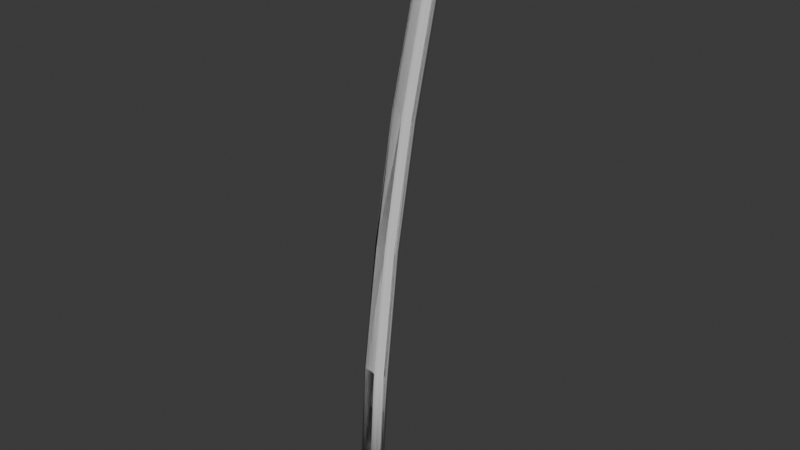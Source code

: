 # Source: katana1.blend  (saved by Blender 4.3.34; exported with 4.5.12 LTS)
import bpy
from mathutils import Matrix  # noqa: F401  (used for matrix-valued properties, if any)

bpy.ops.wm.read_factory_settings(use_empty=True)
scene = bpy.context.scene
scene.name = 'Scene'

# ---- collections
col_katana = bpy.data.collections.new('Katana'); scene.collection.children.link(col_katana)

# ---- world
world_world = bpy.data.worlds.new('World'); scene.world = world_world
world_world.use_nodes = True; world_world.node_tree.nodes.clear()
_N = world_world.node_tree.nodes; _L = world_world.node_tree.links
n0 = _N.new('ShaderNodeOutputWorld'); n0.name = 'World Output'; n0.location = (300, 300)
n1 = _N.new('ShaderNodeBackground'); n1.name = 'Background'; n1.location = (10, 300)
n1.inputs[0].default_value = (0.05088, 0.05088, 0.05088, 1.0)
_L.new(n1.outputs[0], n0.inputs[0])
n0.is_active_output = True
world_world.color = (0.05088, 0.05088, 0.05088)
world_world.sun_shadow_jitter_overblur = 0.0

# ---- meshes
me_plane = bpy.data.meshes.new('Plane')
me_plane.from_pydata([(-0.07761, -0.004644, -3.804e-09), (0.07761, -0.004644, 0.02161), (-0.03321, 0.7327, -2.802e-08), (0.122, 0.7327, 0.02161), (0.05893, 1.544, 4.42e-08), (0.1981, 1.524, 0.02161), (0.1728, 2.301, 1.129e-07), (0.3085, 2.282, 0.02161), (0.3498, 3.165, 1.911e-07), (0.4707, 3.145, 0.02161), (0.01592, -0.004644, 0.02697), (0.06032, 0.7327, 0.02697), (0.1428, 1.532, 0.02697), (0.2546, 2.29, 0.02697), (0.4226, 3.153, 0.02697), (-0.011, 0.7327, 0.01367), (0.07884, 1.541, 0.01367), (0.1922, 2.299, 0.01367), (0.3671, 3.162, 0.01367), (-0.0554, -0.004644, 0.01367), (0.3602, 3.209, 1.975e-07), (0.3775, 3.206, 0.01367), (0.3782, 3.258, 2.018e-07), (0.3942, 3.251, 0.01367), (0.4017, 3.298, 2.05e-07), (0.4153, 3.287, 0.01367), (0.4278, 3.33, 2.089e-07), (0.4412, 3.318, 0.01367), (0.4576, 3.358, 2.116e-07), (0.4699, 3.346, 0.01367), (0.4881, 3.381, 2.131e-07), (0.4994, 3.368, 0.01367), (0.01592, -0.004644, 0.0), (0.518, 3.379, 0.01367), (0.4297, 3.192, 0.02507), (0.4397, 3.227, 0.02317), (0.4512, 3.264, 0.02127), (0.4636, 3.291, 0.01937), (0.4796, 3.32, 0.01747), (0.4994, 3.351, 0.01557), (0.4774, 3.179, 0.02047), (0.4842, 3.212, 0.01934), (0.491, 3.245, 0.0182), (0.4977, 3.279, 0.01707), (0.5045, 3.312, 0.01594), (0.5113, 3.345, 0.0148), (0.07761, -0.004644, 0.0), (0.122, 0.7327, 0.0), (0.1981, 1.524, 0.0), (0.3085, 2.282, 0.0), (0.4707, 3.145, 0.0), (0.5219, 3.396, 0.0), (0.518, 3.379, 0.0), (0.4774, 3.179, 0.0), (0.4842, 3.212, 0.0), (0.491, 3.245, 0.0), (0.4977, 3.279, 0.0), (0.5045, 3.312, 0.0), (0.4966, 3.345, 0.0), (-0.0554, -0.004644, 0.0), (0.03, 0.0342, 0.02588), (0.06755, 0.03387, 0.0226), (0.2991, 2.282, 0.02213), (0.188, 1.526, 0.02229), (0.1091, 0.7308, 0.02244), (0.07164, 0.7323, 0.02588), (0.02182, -0.004644, 0.02518), (0.0709, -0.004644, 0.02339), (0.1153, 0.7327, 0.02339), (0.06622, 0.7327, 0.02518), (0.1935, 1.527, 0.02339), (0.1466, 1.529, 0.02518), (0.3044, 2.282, 0.02339), (0.2579, 2.287, 0.02518), (0.4638, 3.148, 0.02339), (0.425, 3.152, 0.02518), (0.4323, 3.191, 0.02354), (0.4703, 3.183, 0.022), (0.4421, 3.226, 0.02189), (0.4778, 3.217, 0.02062), (0.4541, 3.261, 0.02025), (0.4856, 3.252, 0.01923), (0.4672, 3.289, 0.0186), (0.4914, 3.283, 0.01784), (0.483, 3.318, 0.01696), (0.4993, 3.315, 0.01645), (0.5053, 3.348, 0.01519), (0.02182, -0.004644, 0.0), (0.0709, -0.004644, 0.0)], [(64, 61), (62, 63), (63, 64), (60, 65)], [(67, 1, 3, 68), (68, 3, 5, 70), (70, 5, 7, 72), (72, 7, 9, 74), (17, 13, 14, 18), (16, 12, 13, 17), (15, 11, 12, 16), (19, 10, 11, 15), (0, 19, 15, 2), (2, 15, 16, 4), (4, 16, 17, 6), (6, 17, 18, 8), (8, 18, 21, 20), (20, 21, 23, 22), (22, 23, 25, 24), (24, 25, 27, 26), (26, 27, 29, 28), (28, 29, 31, 30), (30, 31, 33, 51), (14, 34, 21, 18), (23, 21, 34, 35), (25, 23, 35, 36), (27, 25, 36, 37), (29, 27, 37, 38), (31, 29, 38, 39), (33, 31, 39), (75, 76, 34, 14), (79, 77, 40, 41), (81, 79, 41, 42), (83, 81, 42, 43), (85, 83, 43, 44), (86, 85, 44, 45), (33, 39, 86, 45), (41, 40, 53, 54), (45, 44, 57, 58), (42, 41, 54, 55), (33, 45, 58, 52), (9, 7, 49, 50), (43, 42, 55, 56), (7, 5, 48, 49), (51, 33, 52), (40, 9, 50, 53), (5, 3, 47, 48), (44, 43, 56, 57), (3, 1, 46, 47), (10, 19, 59, 32), (66, 10, 32, 87), (19, 0, 59), (1, 67, 88, 46), (67, 66, 87, 88), (39, 38, 84, 86), (86, 84, 85), (38, 37, 82, 84), (84, 82, 83, 85), (37, 36, 80, 82), (82, 80, 81, 83), (36, 35, 78, 80), (80, 78, 79, 81), (35, 34, 76, 78), (78, 76, 77, 79), (9, 40, 77, 74), (74, 77, 76, 75), (13, 73, 75, 14), (73, 72, 74, 75), (12, 71, 73, 13), (71, 70, 72, 73), (11, 69, 71, 12), (69, 68, 70, 71), (10, 66, 69, 11), (66, 67, 68, 69)])
me_plane.polygons.foreach_set('use_smooth', [True] * 70)
_k = {(0, 2): 1.0, (2, 4): 1.0, (4, 6): 1.0, (6, 8): 1.0, (8, 20): 1.0, (20, 22): 1.0, (22, 24): 1.0, (24, 26): 1.0, (26, 28): 1.0, (28, 30): 1.0, (46, 47): 1.0, (47, 48): 1.0, (48, 49): 1.0, (49, 50): 1.0, (51, 52): 1.0, (52, 58): 1.0, (50, 53): 1.0, (53, 54): 1.0, (54, 55): 1.0, (55, 56): 1.0, (56, 57): 1.0, (57, 58): 1.0, (32, 59): 1.0, (30, 51): 1.0, (46, 88): 1.0, (0, 59): 1.0, (32, 87): 1.0, (87, 88): 1.0}
me_plane.attributes.new('crease_edge', 'FLOAT', 'EDGE').data.foreach_set('value', [_k.get((min(e.vertices), max(e.vertices)), 0.0) for e in me_plane.edges])
_uv = me_plane.uv_layers.new(name='UVMap')
_uv.uv.foreach_set('vector', [0.8675, 0.0, 1.0, 0.0, 1.0, 1.0, 0.8675, 1.0, 0.8675, 1.0, 1.0, 1.0, 1.0, 1.0, 0.8675, 1.0, 0.8675, 1.0, 1.0, 1.0, 1.0, 1.0, 0.8675, 1.0, 0.8675, 1.0, 1.0, 1.0, 1.0, 1.0, 0.8675, 1.0, 0.1431, 1.0, 0.6026, 1.0, 0.6026, 1.0, 0.1431, 1.0, 0.1431, 1.0, 0.6026, 1.0, 0.6026, 1.0, 0.1431, 1.0, 0.1431, 1.0, 0.6026, 1.0, 0.6026, 1.0, 0.1431, 1.0, 0.1431, 0.0, 0.6026, 0.0, 0.6026, 1.0, 0.1431, 1.0, 0.0, 0.0, 0.1431, 0.0, 0.1431, 1.0, 0.0, 1.0, 0.0, 1.0, 0.1431, 1.0, 0.1431, 1.0, 0.0, 1.0, 0.0, 1.0, 0.1431, 1.0, 0.1431, 1.0, 0.0, 1.0, 0.0, 1.0, 0.1431, 1.0, 0.1431, 1.0, 0.0, 1.0, 0.0, 1.0, 0.1431, 1.0, 0.1431, 1.0, 0.0, 1.0, 0.0, 1.0, 0.1431, 1.0, 0.1431, 1.0, 0.0, 1.0, 0.0, 1.0, 0.1431, 1.0, 0.1431, 1.0, 0.0, 1.0, 0.0, 1.0, 0.1431, 1.0, 0.1431, 1.0, 0.0, 1.0, 0.0, 1.0, 0.1431, 1.0, 0.1431, 1.0, 0.0, 1.0, 0.0, 1.0, 0.1431, 1.0, 0.1431, 1.0, 0.0, 1.0, 0.0, 1.0, 0.1431, 1.0, 0.1431, 1.0, 0.0, 1.0, 0.6026, 1.0, 0.0, 0.0, 0.1431, 1.0, 0.1431, 1.0, 0.1431, 1.0, 0.1431, 1.0, 0.0, 0.0, 0.0, 0.0, 0.1431, 1.0, 0.1431, 1.0, 0.0, 0.0, 0.0, 0.0, 0.1431, 1.0, 0.1431, 1.0, 0.0, 0.0, 0.0, 0.0, 0.1431, 1.0, 0.1431, 1.0, 0.0, 0.0, 0.0, 0.0, 0.1431, 1.0, 0.1431, 1.0, 0.0, 0.0, 0.0, 0.0, 0.1431, 1.0, 0.1431, 1.0, 0.0, 0.0, 0.735, 1.0, 0.0, 0.0, 0.0, 0.0, 0.6026, 1.0, 0.0, 0.0, 0.0, 0.0, 0.0, 0.0, 0.0, 0.0, 0.0, 0.0, 0.0, 0.0, 0.0, 0.0, 0.0, 0.0, 0.0, 0.0, 0.0, 0.0, 0.0, 0.0, 0.0, 0.0, 0.0, 0.0, 0.0, 0.0, 0.0, 0.0, 0.0, 0.0, 0.0, 0.0, 0.0, 0.0, 0.0, 0.0, 0.0, 0.0, 0.1431, 1.0, 0.0, 0.0, 0.0, 0.0, 0.0, 0.0, 0.0, 0.0, 0.0, 0.0, 0.0, 0.0, 0.0, 0.0, 0.0, 0.0, 0.0, 0.0, 0.0, 0.0, 0.0, 0.0, 0.0, 0.0, 0.0, 0.0, 0.0, 0.0, 0.0, 0.0, 0.1431, 1.0, 0.0, 0.0, 0.0, 0.0, 0.1431, 1.0, 1.0, 1.0, 1.0, 1.0, 1.0, 1.0, 1.0, 1.0, 0.0, 0.0, 0.0, 0.0, 0.0, 0.0, 0.0, 0.0, 1.0, 1.0, 1.0, 1.0, 1.0, 1.0, 1.0, 1.0, 0.0, 1.0, 0.1431, 1.0, 0.1431, 1.0, 0.0, 0.0, 1.0, 1.0, 1.0, 1.0, 0.0, 0.0, 1.0, 1.0, 1.0, 1.0, 1.0, 1.0, 1.0, 1.0, 0.0, 0.0, 0.0, 0.0, 0.0, 0.0, 0.0, 0.0, 1.0, 1.0, 1.0, 0.0, 1.0, 0.0, 1.0, 1.0, 0.6026, 0.0, 0.1431, 0.0, 0.1431, 0.0, 0.6026, 0.0, 0.735, 0.0, 0.6026, 0.0, 0.6026, 0.0, 0.735, 0.0, 0.1431, 0.0, 0.0, 0.0, 0.1431, 0.0, 1.0, 0.0, 0.8675, 0.0, 0.8675, 0.0, 1.0, 0.0, 0.8675, 0.0, 0.735, 0.0, 0.735, 0.0, 0.8675, 0.0, 0.0, 0.0, 0.0, 0.0, 0.0, 0.0, 0.0, 0.0, 0.0, 0.0, 0.0, 0.0, 0.0, 0.0, 0.0, 0.0, 0.0, 0.0, 0.0, 0.0, 0.0, 0.0, 0.0, 0.0, 0.0, 0.0, 0.0, 0.0, 0.0, 0.0, 0.0, 0.0, 0.0, 0.0, 0.0, 0.0, 0.0, 0.0, 0.0, 0.0, 0.0, 0.0, 0.0, 0.0, 0.0, 0.0, 0.0, 0.0, 0.0, 0.0, 0.0, 0.0, 0.0, 0.0, 0.0, 0.0, 0.0, 0.0, 0.0, 0.0, 0.0, 0.0, 0.0, 0.0, 0.0, 0.0, 0.0, 0.0, 0.0, 0.0, 0.0, 0.0, 0.0, 0.0, 0.0, 0.0, 0.0, 0.0, 1.0, 1.0, 0.0, 0.0, 0.0, 0.0, 0.8675, 1.0, 0.8675, 1.0, 0.0, 0.0, 0.0, 0.0, 0.735, 1.0, 0.6026, 1.0, 0.735, 1.0, 0.735, 1.0, 0.6026, 1.0, 0.735, 1.0, 0.8675, 1.0, 0.8675, 1.0, 0.735, 1.0, 0.6026, 1.0, 0.735, 1.0, 0.735, 1.0, 0.6026, 1.0, 0.735, 1.0, 0.8675, 1.0, 0.8675, 1.0, 0.735, 1.0, 0.6026, 1.0, 0.735, 1.0, 0.735, 1.0, 0.6026, 1.0, 0.735, 1.0, 0.8675, 1.0, 0.8675, 1.0, 0.735, 1.0, 0.6026, 0.0, 0.735, 0.0, 0.735, 1.0, 0.6026, 1.0, 0.735, 0.0, 0.8675, 0.0, 0.8675, 1.0, 0.735, 1.0])
me_plane.update()
me_plane_001 = bpy.data.meshes.new('Plane.001')
me_plane_001.from_pydata([(-0.07761, -0.004644, -3.804e-09), (0.07761, -0.004644, 0.02161), (-0.03321, 0.7327, -2.802e-08), (0.122, 0.7327, 0.02161), (0.05893, 1.544, 4.42e-08), (0.1981, 1.524, 0.02161), (0.1728, 2.301, 1.129e-07), (0.3085, 2.282, 0.02161), (0.3498, 3.165, 1.911e-07), (0.4707, 3.145, 0.02161), (0.01592, -0.004644, 0.02697), (0.06032, 0.7327, 0.02697), (0.1428, 1.532, 0.02697), (0.2546, 2.29, 0.02697), (0.4226, 3.153, 0.02697), (-0.011, 0.7327, 0.01367), (0.07884, 1.541, 0.01367), (0.1922, 2.299, 0.01367), (0.3671, 3.162, 0.01367), (-0.0554, -0.004644, 0.01367), (0.3602, 3.209, 1.975e-07), (0.3775, 3.206, 0.01367), (0.3782, 3.258, 2.018e-07), (0.3942, 3.251, 0.01367), (0.4017, 3.298, 2.05e-07), (0.4153, 3.287, 0.01367), (0.4278, 3.33, 2.089e-07), (0.4412, 3.318, 0.01367), (0.4576, 3.358, 2.116e-07), (0.4699, 3.346, 0.01367), (0.4881, 3.381, 2.131e-07), (0.4994, 3.368, 0.01367), (0.01592, -0.004644, 0.0), (0.518, 3.379, 0.01367), (0.4297, 3.192, 0.02507), (0.4397, 3.227, 0.02317), (0.4512, 3.264, 0.02127), (0.4636, 3.291, 0.01937), (0.4796, 3.32, 0.01747), (0.4994, 3.351, 0.01557), (0.4774, 3.179, 0.02047), (0.4842, 3.212, 0.01934), (0.491, 3.245, 0.0182), (0.4977, 3.279, 0.01707), (0.5045, 3.312, 0.01594), (0.5113, 3.345, 0.0148), (0.07761, -0.004644, 0.0), (0.122, 0.7327, 0.0), (0.1981, 1.524, 0.0), (0.3085, 2.282, 0.0), (0.4707, 3.145, 0.0), (0.5219, 3.396, 0.0), (0.518, 3.379, 0.0), (0.4774, 3.179, 0.0), (0.4842, 3.212, 0.0), (0.491, 3.245, 0.0), (0.4977, 3.279, 0.0), (0.5045, 3.312, 0.0), (0.5113, 3.345, 0.0), (-0.0554, -0.004644, 0.0)], [], [(10, 1, 3, 11), (11, 3, 5, 12), (12, 5, 7, 13), (13, 7, 9, 14), (17, 13, 14, 18), (16, 12, 13, 17), (15, 11, 12, 16), (19, 10, 11, 15), (0, 19, 15, 2), (2, 15, 16, 4), (4, 16, 17, 6), (6, 17, 18, 8), (8, 18, 21, 20), (20, 21, 23, 22), (22, 23, 25, 24), (24, 25, 27, 26), (26, 27, 29, 28), (28, 29, 31, 30), (30, 31, 33, 51), (14, 34, 21, 18), (23, 21, 34, 35), (25, 23, 35, 36), (27, 25, 36, 37), (29, 27, 37, 38), (31, 29, 38, 39), (33, 31, 39), (9, 40, 34, 14), (35, 34, 40, 41), (36, 35, 41, 42), (37, 36, 42, 43), (38, 37, 43, 44), (39, 38, 44, 45), (33, 39, 45), (41, 40, 53, 54), (45, 44, 57, 58), (42, 41, 54, 55), (33, 45, 58, 52), (9, 7, 49, 50), (43, 42, 55, 56), (7, 5, 48, 49), (51, 33, 52), (40, 9, 50, 53), (5, 3, 47, 48), (44, 43, 56, 57), (3, 1, 46, 47), (10, 19, 59, 32), (1, 10, 32, 46), (19, 0, 59)])
me_plane_001.polygons.foreach_set('use_smooth', [True] * 48)
_k = {(0, 2): 1.0, (2, 4): 1.0, (4, 6): 1.0, (6, 8): 1.0, (8, 20): 1.0, (20, 22): 1.0, (22, 24): 1.0, (24, 26): 1.0, (26, 28): 1.0, (28, 30): 1.0, (46, 47): 1.0, (47, 48): 1.0, (48, 49): 1.0, (49, 50): 1.0, (51, 52): 1.0, (52, 58): 1.0, (50, 53): 1.0, (53, 54): 1.0, (54, 55): 1.0, (55, 56): 1.0, (56, 57): 1.0, (57, 58): 1.0, (32, 59): 1.0, (30, 51): 1.0, (32, 46): 1.0, (0, 59): 1.0}
me_plane_001.attributes.new('crease_edge', 'FLOAT', 'EDGE').data.foreach_set('value', [_k.get((min(e.vertices), max(e.vertices)), 0.0) for e in me_plane_001.edges])
_uv = me_plane_001.uv_layers.new(name='UVMap')
_uv.uv.foreach_set('vector', [0.6026, 0.0, 1.0, 0.0, 1.0, 1.0, 0.6026, 1.0, 0.6026, 1.0, 1.0, 1.0, 1.0, 1.0, 0.6026, 1.0, 0.6026, 1.0, 1.0, 1.0, 1.0, 1.0, 0.6026, 1.0, 0.6026, 1.0, 1.0, 1.0, 1.0, 1.0, 0.6026, 1.0, 0.1431, 1.0, 0.6026, 1.0, 0.6026, 1.0, 0.1431, 1.0, 0.1431, 1.0, 0.6026, 1.0, 0.6026, 1.0, 0.1431, 1.0, 0.1431, 1.0, 0.6026, 1.0, 0.6026, 1.0, 0.1431, 1.0, 0.1431, 0.0, 0.6026, 0.0, 0.6026, 1.0, 0.1431, 1.0, 0.0, 0.0, 0.1431, 0.0, 0.1431, 1.0, 0.0, 1.0, 0.0, 1.0, 0.1431, 1.0, 0.1431, 1.0, 0.0, 1.0, 0.0, 1.0, 0.1431, 1.0, 0.1431, 1.0, 0.0, 1.0, 0.0, 1.0, 0.1431, 1.0, 0.1431, 1.0, 0.0, 1.0, 0.0, 1.0, 0.1431, 1.0, 0.1431, 1.0, 0.0, 1.0, 0.0, 1.0, 0.1431, 1.0, 0.1431, 1.0, 0.0, 1.0, 0.0, 1.0, 0.1431, 1.0, 0.1431, 1.0, 0.0, 1.0, 0.0, 1.0, 0.1431, 1.0, 0.1431, 1.0, 0.0, 1.0, 0.0, 1.0, 0.1431, 1.0, 0.1431, 1.0, 0.0, 1.0, 0.0, 1.0, 0.1431, 1.0, 0.1431, 1.0, 0.0, 1.0, 0.0, 1.0, 0.1431, 1.0, 0.1431, 1.0, 0.0, 1.0, 0.6026, 1.0, 0.0, 0.0, 0.1431, 1.0, 0.1431, 1.0, 0.1431, 1.0, 0.1431, 1.0, 0.0, 0.0, 0.0, 0.0, 0.1431, 1.0, 0.1431, 1.0, 0.0, 0.0, 0.0, 0.0, 0.1431, 1.0, 0.1431, 1.0, 0.0, 0.0, 0.0, 0.0, 0.1431, 1.0, 0.1431, 1.0, 0.0, 0.0, 0.0, 0.0, 0.1431, 1.0, 0.1431, 1.0, 0.0, 0.0, 0.0, 0.0, 0.1431, 1.0, 0.1431, 1.0, 0.0, 0.0, 1.0, 1.0, 0.0, 0.0, 0.0, 0.0, 0.6026, 1.0, 0.0, 0.0, 0.0, 0.0, 0.0, 0.0, 0.0, 0.0, 0.0, 0.0, 0.0, 0.0, 0.0, 0.0, 0.0, 0.0, 0.0, 0.0, 0.0, 0.0, 0.0, 0.0, 0.0, 0.0, 0.0, 0.0, 0.0, 0.0, 0.0, 0.0, 0.0, 0.0, 0.0, 0.0, 0.0, 0.0, 0.0, 0.0, 0.0, 0.0, 0.1431, 1.0, 0.0, 0.0, 0.0, 0.0, 0.0, 0.0, 0.0, 0.0, 0.0, 0.0, 0.0, 0.0, 0.0, 0.0, 0.0, 0.0, 0.0, 0.0, 0.0, 0.0, 0.0, 0.0, 0.0, 0.0, 0.0, 0.0, 0.0, 0.0, 0.1431, 1.0, 0.0, 0.0, 0.0, 0.0, 0.1431, 1.0, 1.0, 1.0, 1.0, 1.0, 1.0, 1.0, 1.0, 1.0, 0.0, 0.0, 0.0, 0.0, 0.0, 0.0, 0.0, 0.0, 1.0, 1.0, 1.0, 1.0, 1.0, 1.0, 1.0, 1.0, 0.0, 1.0, 0.1431, 1.0, 0.1431, 1.0, 0.0, 0.0, 1.0, 1.0, 1.0, 1.0, 0.0, 0.0, 1.0, 1.0, 1.0, 1.0, 1.0, 1.0, 1.0, 1.0, 0.0, 0.0, 0.0, 0.0, 0.0, 0.0, 0.0, 0.0, 1.0, 1.0, 1.0, 0.0, 1.0, 0.0, 1.0, 1.0, 0.6026, 0.0, 0.1431, 0.0, 0.1431, 0.0, 0.6026, 0.0, 1.0, 0.0, 0.6026, 0.0, 0.6026, 0.0, 1.0, 0.0, 0.1431, 0.0, 0.0, 0.0, 0.1431, 0.0])
me_plane_001.update()

# ---- objects
ob_referenceimage = bpy.data.objects.new('ReferenceImage', None)
ob_blade_highpoly = bpy.data.objects.new('Blade_HighPoly', me_plane)
ob_blade_lowpoly = bpy.data.objects.new('Blade_LowPoly', me_plane_001)

# ---- transforms, parenting, visibility, modifiers, constraints
ob_referenceimage.location = (0.2514, 8.047, 0.9385)
ob_referenceimage.rotation_euler = (1.571, 1.719, -0.0)
ob_referenceimage.empty_display_type = 'IMAGE'
ob_referenceimage.empty_display_size = 5.0
ob_blade_highpoly.location = (0.0, 0.0, 0.0)
ob_blade_highpoly.rotation_euler = (1.571, 0.0, 0.0)
ob_blade_lowpoly.location = (0.0, 0.0, 0.0)
ob_blade_lowpoly.rotation_euler = (1.571, 0.0, 0.0)
_m = ob_blade_lowpoly.modifiers.new('Mirror', 'MIRROR')
_m.use_axis = (False, False, True)
_m.use_clip = True

# ---- collection membership
scene.collection.objects.link(ob_referenceimage)
col_katana.objects.link(ob_blade_highpoly)
col_katana.objects.link(ob_blade_lowpoly)

# ---- scene / render settings (as saved in the file)
scene.frame_start = 1; scene.frame_end = 250; scene.frame_set(1)
scene.render.engine = 'BLENDER_EEVEE_NEXT'
bpy.context.view_layer.update()

# ---- added for rendering (the .blend has no active camera and no usable light): camera, sun
cam_auto = bpy.data.cameras.new('AutoCamera')
cam_auto.lens = 50.0
cam_auto.sensor_width = 36.0
cam_auto.clip_end = 1000.0
ob_auto_camera = bpy.data.objects.new('AutoCamera', cam_auto)
scene.collection.objects.link(ob_auto_camera)
ob_auto_camera.location = (3.41716, -3.83403, 4.25157)
ob_auto_camera.rotation_euler = (1.09748, -7.21219e-08, 0.694738)
scene.camera = ob_auto_camera
light_auto_sun = bpy.data.lights.new('AutoSun', 'SUN')
light_auto_sun.energy = 3.0
light_auto_sun.angle = 0.0523599
ob_auto_sun = bpy.data.objects.new('AutoSun', light_auto_sun)
scene.collection.objects.link(ob_auto_sun)
ob_auto_sun.rotation_euler = (0.872665, 0.174533, 0.523599)
bpy.context.view_layer.update()
